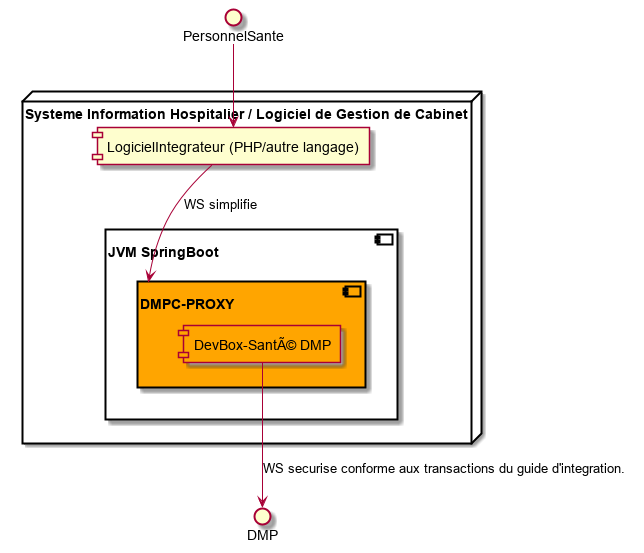

The diagram above was rendered by PlantUML. Its source (embedded in the PNG):
@startuml
node "Systeme Information Hospitalier / Logiciel de Gestion de Cabinet" {
    component "LogicielIntegrateur (PHP/autre langage)" as LogicielIntegrateur
    component "JVM SpringBoot" {
        component "DMPC-PROXY" as DMPC_Proxy #orange{
            component "DevBox-Santé DMP" as DMPC_API #orange
        }
    }
} 
LogicielIntegrateur  -r-> DMPC_Proxy : WS simplifie 
PersonnelSante -r-> LogicielIntegrateur 
DMPC_API -r-> DMP : WS securise conforme aux transactions du guide d'integration.
@enduml